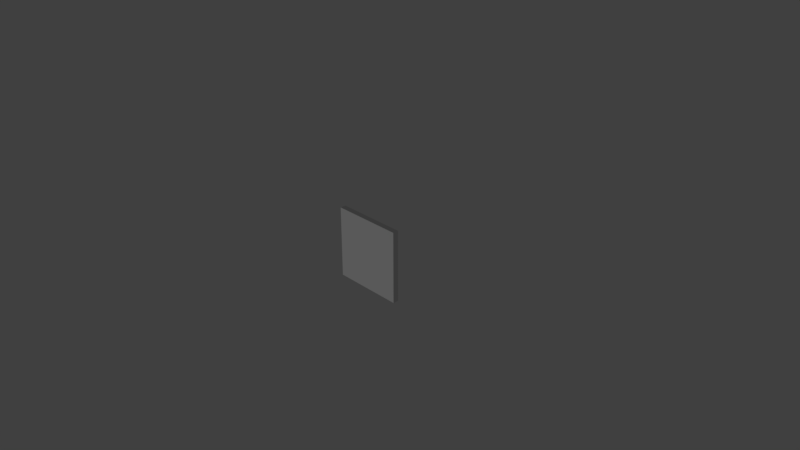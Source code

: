 # Source: chess_plane.blend  (saved by Blender 2.78.0; exported with 4.5.12 LTS)
import bpy
from mathutils import Matrix  # noqa: F401  (used for matrix-valued properties, if any)

bpy.ops.wm.read_factory_settings(use_empty=True)
scene = bpy.context.scene
scene.name = 'Scene'

# ---- collections
col_collection_1 = bpy.data.collections.new('Collection 1'); scene.collection.children.link(col_collection_1)

# ---- materials (node trees are filled in below, after node groups)
mat_material = bpy.data.materials.new('Material')
mat_material.alpha_threshold = 0.0
mat_material.use_transparent_shadow = False
mat_material.preview_render_type = 'FLAT'
mat_material.roughness = 0.5
mat_material.line_color = (0.0, 0.0, 0.0, 1.0)

# ---- material node trees

# ---- world
world_world = bpy.data.worlds.new('World'); scene.world = world_world
world_world.color = (0.05088, 0.05088, 0.05088)
world_world.use_sun_shadow = False
world_world.sun_shadow_jitter_overblur = 0.0
world_world.cycles.sampling_method = 'MANUAL'

# ---- cameras
cam_camera = bpy.data.cameras.new('Camera')
cam_camera.clip_end = 100.0
cam_camera.lens = 35.0
cam_camera.sensor_width = 32.0
cam_camera.sensor_height = 18.0
cam_camera.ortho_scale = 7.314
cam_camera.dof.focus_distance = 0.0
cam_camera.dof.aperture_fstop = 128.0

# ---- lights
light_lamp = bpy.data.lights.new('Lamp', 'POINT')
light_lamp.transmission_factor = 0.0
light_lamp.cutoff_distance = 30.0
light_lamp.energy = 100.0
light_lamp.shadow_buffer_clip_start = 1.001
light_lamp.shadow_soft_size = 0.1
light_lamp.shadow_maximum_resolution = 0.006
light_lamp.use_absolute_resolution = True

# ---- meshes
me_cube = bpy.data.meshes.new('Cube')
me_cube.from_pydata([(2.0, 2.0, -2.0), (2.0, -2.0, -2.0), (-2.0, -2.0, -2.0), (-2.0, 2.0, -2.0), (2.0, 2.0, 2.0), (2.0, -2.0, 2.0), (-2.0, -2.0, 2.0), (-2.0, 2.0, 2.0)], [], [(0, 1, 2, 3), (4, 7, 6, 5), (0, 4, 5, 1), (1, 5, 6, 2), (2, 6, 7, 3), (4, 0, 3, 7)])
_uv = me_cube.uv_layers.new(name='UVMap')
_uv.uv.foreach_set('vector', [-0.5051, -0.5051, 1.505, -0.5051, 1.505, 1.505, -0.5051, 1.505, -0.5051, -0.5051, 1.505, -0.5051, 1.505, 1.505, -0.5051, 1.505, -0.5051, -0.5051, 1.505, -0.5051, 1.505, 1.505, -0.5051, 1.505, -0.5051, -0.5051, 1.505, -0.5051, 1.505, 1.505, -0.5051, 1.505, -0.5051, -0.5051, 1.505, -0.5051, 1.505, 1.505, -0.5051, 1.505, -0.5051, -0.5051, 1.505, -0.5051, 1.505, 1.505, -0.5051, 1.505])
me_cube.materials.append(mat_material)
me_cube.use_remesh_preserve_volume = False
me_cube.use_remesh_preserve_attributes = False
me_cube.use_mirror_vertex_groups = False
me_cube.update()

# ---- objects
ob_cube = bpy.data.objects.new('Cube', me_cube)
ob_lamp = bpy.data.objects.new('Lamp', light_lamp)
ob_camera = bpy.data.objects.new('Camera', cam_camera)

# ---- transforms, parenting, visibility, modifiers, constraints
ob_cube.location = (0.0, 0.0, 0.0)
ob_cube.scale = (0.25, 0.02, 0.25)
ob_cube.lock_rotations_4d = False
ob_cube.empty_display_type = 'ARROWS'
ob_cube.lineart.crease_threshold = 0.0
ob_lamp.location = (-0.104, -5.874, -0.06964)
ob_lamp.rotation_euler = (0.6503, 0.05522, 1.866)
ob_lamp.lock_rotations_4d = False
ob_lamp.empty_display_type = 'ARROWS'
ob_lamp.color = (0.0, 0.0, 0.0, 0.0)
ob_lamp.lineart.crease_threshold = 0.0
ob_camera.location = (7.481, -6.508, 5.344)
ob_camera.rotation_euler = (1.109, 0.0, 0.8149)
ob_camera.lock_rotations_4d = False
ob_camera.empty_display_type = 'ARROWS'
ob_camera.color = (0.0, 0.0, 0.0, 0.0)
ob_camera.display_type = 'WIRE'
ob_camera.lineart.crease_threshold = 0.0

# ---- collection membership
col_collection_1.objects.link(ob_cube)
col_collection_1.objects.link(ob_lamp)
col_collection_1.objects.link(ob_camera)

# ---- scene / render settings (as saved in the file)
scene.camera = ob_camera
scene.frame_start = 1; scene.frame_end = 250; scene.frame_set(1)
scene.render.engine = 'BLENDER_EEVEE_NEXT'
scene.render.resolution_percentage = 50
scene.render.dither_intensity = 0.0
scene.cycles.use_denoising = False
scene.cycles.samples = 128
scene.cycles.sampling_pattern = 'TABULATED_SOBOL'
scene.cycles.light_sampling_threshold = 0.0
scene.cycles.use_adaptive_sampling = False
scene.cycles.use_light_tree = False
scene.cycles.blur_glossy = 0.0
scene.cycles.sample_clamp_indirect = 0.0
scene.view_settings.view_transform = 'Standard'
bpy.context.view_layer.update()
